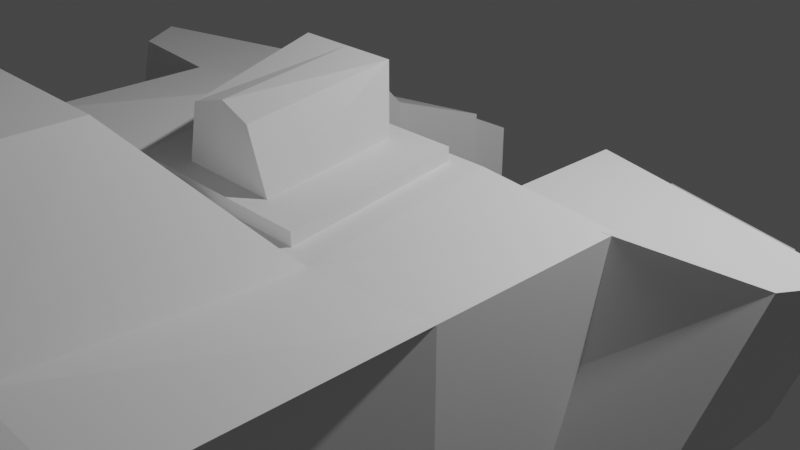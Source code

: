 # Source: shit_spaceship.blend  (saved by Blender 2.80.75; exported with 4.5.12 LTS)
import bpy
from mathutils import Matrix  # noqa: F401  (used for matrix-valued properties, if any)

bpy.ops.wm.read_factory_settings(use_empty=True)
scene = bpy.context.scene
scene.name = 'Scene'

# ---- collections
col_collection = bpy.data.collections.new('Collection'); scene.collection.children.link(col_collection)

# ---- materials (node trees are filled in below, after node groups)
mat_material = bpy.data.materials.new('Material')
mat_material.alpha_threshold = 0.0
mat_material.use_transparent_shadow = False
mat_material.line_color = (0.0, 0.0, 0.0, 1.0)
mat_material_002 = bpy.data.materials.new('Material.002')
mat_material_002.alpha_threshold = 0.0
mat_material_002.use_transparent_shadow = False
mat_material_002.line_color = (0.0, 0.0, 0.0, 1.0)

# ---- material node trees
mat_material.use_nodes = True; mat_material.node_tree.nodes.clear()
_N = mat_material.node_tree.nodes; _L = mat_material.node_tree.links
n0 = _N.new('ShaderNodeOutputMaterial'); n0.name = 'Material Output'; n0.location = (300, 300)
n1 = _N.new('ShaderNodeBsdfPrincipled'); n1.name = 'Principled BSDF'; n1.location = (10, 300)
n1.distribution = 'GGX'
n1.subsurface_method = 'BURLEY'
n1.inputs[2].default_value = 0.4
n1.inputs[3].default_value = 1.45
n1.inputs[27].default_value = (0.0, 0.0, 0.0, 1.0)
n1.inputs[28].default_value = 1.0
_L.new(n1.outputs[0], n0.inputs[0])
n0.is_active_output = True
mat_material_002.use_nodes = True; mat_material_002.node_tree.nodes.clear()
_N = mat_material_002.node_tree.nodes; _L = mat_material_002.node_tree.links
n0 = _N.new('ShaderNodeOutputMaterial'); n0.name = 'Material Output'; n0.location = (300, 300)
n1 = _N.new('ShaderNodeBsdfPrincipled'); n1.name = 'Principled BSDF'; n1.location = (10, 300)
n1.distribution = 'GGX'
n1.subsurface_method = 'BURLEY'
n1.inputs[2].default_value = 0.4
n1.inputs[3].default_value = 1.45
n1.inputs[27].default_value = (0.0, 0.0, 0.0, 1.0)
n1.inputs[28].default_value = 1.0
_L.new(n1.outputs[0], n0.inputs[0])
n0.is_active_output = True

# ---- world
world_world = bpy.data.worlds.new('World'); scene.world = world_world
world_world.use_nodes = True; world_world.node_tree.nodes.clear()
_N = world_world.node_tree.nodes; _L = world_world.node_tree.links
n0 = _N.new('ShaderNodeOutputWorld'); n0.name = 'World Output'; n0.location = (300, 300)
n1 = _N.new('ShaderNodeBackground'); n1.name = 'Background'; n1.location = (10, 300)
n1.inputs[0].default_value = (0.05088, 0.05088, 0.05088, 1.0)
_L.new(n1.outputs[0], n0.inputs[0])
n0.is_active_output = True
world_world.color = (0.05088, 0.05088, 0.05088)
world_world.use_sun_shadow = False
world_world.sun_shadow_jitter_overblur = 0.0

# ---- cameras
cam_camera = bpy.data.cameras.new('Camera')
cam_camera.clip_end = 100.0
cam_camera.ortho_scale = 7.314

# ---- lights
light_light = bpy.data.lights.new('Light', 'POINT')
light_light.transmission_factor = 0.0
light_light.energy = 1000.0
light_light.shadow_soft_size = 0.1
light_light.shadow_maximum_resolution = 0.006
light_light.use_absolute_resolution = True

# ---- meshes
me_cube = bpy.data.meshes.new('Cube')
me_cube.from_pydata([(1.0, 1.0, 1.0), (1.0, 1.0, -1.0), (1.0, -0.4943, 1.0), (1.0, -1.0, -1.0), (-1.805, 0.2699, 1.0), (-1.0, 1.0, -1.0), (-1.463, -0.2699, 1.0), (-1.0, -1.0, -1.0), (0.8432, 1.691, -0.8497), (-0.3524, 1.691, -0.8497), (0.8432, 1.691, 0.3459), (-0.8337, 1.255, 0.3459), (1.255, 2.603, -1.122), (0.05946, 2.603, -1.122), (1.255, 2.603, 0.07385), (-0.4218, 2.167, 0.07385), (1.255, 2.603, -1.122), (0.05946, 2.603, -1.122), (1.255, 2.603, 0.07385), (-0.4218, 2.167, 0.07385), (1.255, 2.603, -1.122), (0.05946, 2.603, -1.122), (1.255, 2.603, 0.07385), (-0.4218, 2.167, 0.07385), (1.194, 2.584, -1.06), (0.1015, 2.6, -1.058), (1.191, 2.603, 0.01209), (-0.3267, 2.191, 0.009626), (1.266, 3.111, -1.216), (1.194, 2.584, -1.06), (0.1015, 2.6, -1.058), (0.2578, 3.106, -1.218), (1.265, 3.114, -0.2432), (1.191, 2.603, 0.01209), (-0.3267, 2.191, 0.009626), (-0.1326, 2.748, -0.2439)], [], [(0, 4, 6, 2), (3, 2, 6, 7), (7, 6, 4, 5), (5, 1, 3, 7), (1, 0, 2, 3), (5, 4, 11, 9), (9, 11, 15, 13), (1, 5, 9, 8), (4, 0, 10, 11), (0, 1, 8, 10), (29, 33, 26, 24), (8, 9, 13, 12), (11, 10, 14, 15), (10, 8, 12, 14), (17, 16, 12, 13), (16, 18, 14, 12), (19, 17, 13, 15), (18, 19, 15, 14), (21, 20, 16, 17), (20, 22, 18, 16), (23, 21, 17, 19), (22, 23, 19, 18), (25, 24, 20, 21), (24, 26, 22, 20), (27, 25, 21, 23), (26, 27, 23, 22), (31, 35, 32, 28), (34, 30, 25, 27), (33, 34, 27, 26), (29, 30, 31, 28), (33, 29, 28, 32), (35, 31, 30, 34), (34, 33, 32, 35), (30, 29, 24, 25)])
_uv = me_cube.uv_layers.new(name='UVMap')
_uv.uv.foreach_set('vector', [0.375, 0.0, 0.625, 0.0, 0.625, 0.25, 0.375, 0.25, 0.375, 0.25, 0.625, 0.25, 0.625, 0.5, 0.375, 0.5, 0.375, 0.5, 0.625, 0.5, 0.625, 0.75, 0.375, 0.75, 0.375, 0.75, 0.625, 0.75, 0.625, 1.0, 0.375, 1.0, 0.125, 0.5, 0.375, 0.5, 0.375, 0.75, 0.125, 0.75, 0.375, 0.75, 0.625, 0.75, 0.625, 0.75, 0.375, 0.75, 0.375, 0.75, 0.625, 0.75, 0.625, 0.75, 0.375, 0.75, 0.625, 0.75, 0.375, 0.75, 0.375, 0.75, 0.625, 0.75, 0.625, 0.0, 0.375, 0.0, 0.375, 0.0, 0.625, 0.0, 0.375, 0.5, 0.125, 0.5, 0.125, 0.5, 0.375, 0.5, 0.6383, 0.7375, 0.8617, 0.74, 0.8617, 0.74, 0.6383, 0.7375, 0.625, 0.75, 0.375, 0.75, 0.375, 0.75, 0.625, 0.75, 0.625, 0.0, 0.375, 0.0, 0.375, 0.0, 0.625, 0.0, 0.375, 0.5, 0.125, 0.5, 0.125, 0.5, 0.375, 0.5, 0.625, 0.5, 0.625, 0.75, 0.625, 0.75, 0.625, 0.5, 0.625, 0.75, 0.625, 0.75, 0.625, 0.75, 0.625, 0.75, 0.875, 0.5, 0.625, 0.5, 0.625, 0.5, 0.875, 0.5, 0.875, 0.75, 0.875, 0.5, 0.875, 0.5, 0.875, 0.75, 0.625, 0.5, 0.625, 0.75, 0.625, 0.75, 0.625, 0.5, 0.625, 0.75, 0.625, 0.75, 0.625, 0.75, 0.625, 0.75, 0.875, 0.5, 0.625, 0.5, 0.625, 0.5, 0.875, 0.5, 0.875, 0.75, 0.875, 0.5, 0.875, 0.5, 0.875, 0.75, 0.6379, 0.513, 0.6383, 0.7375, 0.625, 0.75, 0.625, 0.5, 0.6383, 0.7375, 0.8617, 0.74, 0.875, 0.75, 0.625, 0.75, 0.862, 0.5105, 0.6379, 0.513, 0.625, 0.5, 0.875, 0.5, 0.8617, 0.74, 0.862, 0.5105, 0.875, 0.5, 0.875, 0.75, 0.6478, 0.5227, 0.8519, 0.5189, 0.8514, 0.7321, 0.6485, 0.7281, 0.862, 0.5105, 0.6379, 0.513, 0.6379, 0.513, 0.862, 0.5105, 0.8617, 0.74, 0.862, 0.5105, 0.862, 0.5105, 0.8617, 0.74, 0.6383, 0.7375, 0.6379, 0.513, 0.6478, 0.5227, 0.6485, 0.7281, 0.8617, 0.74, 0.6383, 0.7375, 0.6485, 0.7281, 0.8514, 0.7321, 0.8519, 0.5189, 0.6478, 0.5227, 0.6379, 0.513, 0.862, 0.5105, 0.862, 0.5105, 0.8617, 0.74, 0.8514, 0.7321, 0.8519, 0.5189, 0.6379, 0.513, 0.6383, 0.7375, 0.6383, 0.7375, 0.6379, 0.513])
me_cube.materials.append(mat_material)
me_cube.use_remesh_preserve_volume = False
me_cube.use_remesh_preserve_attributes = False
me_cube.use_mirror_vertex_groups = False
me_cube.update()
me_cube_002 = bpy.data.meshes.new('Cube.002')
me_cube_002.from_pydata([(1.0, 1.0, 1.0), (1.0, 1.0, -1.0), (1.0, -0.4943, 1.0), (1.0, -1.0, -1.0), (-1.805, 0.2699, 1.0), (-1.0, 1.0, -1.0), (-1.463, -0.2699, 1.0), (-1.0, -1.0, -1.0), (0.8432, 1.691, -0.8497), (-0.3524, 1.691, -0.8497), (0.8432, 1.691, 0.3459), (-0.8337, 1.255, 0.3459), (1.255, 2.603, -1.122), (0.05946, 2.603, -1.122), (1.255, 2.603, 0.07385), (-0.4218, 2.167, 0.07385), (1.255, 2.603, -1.122), (0.05946, 2.603, -1.122), (1.255, 2.603, 0.07385), (-0.4218, 2.167, 0.07385), (1.255, 2.603, -1.122), (0.05946, 2.603, -1.122), (1.255, 2.603, 0.07385), (-0.4218, 2.167, 0.07385), (1.194, 2.584, -1.06), (0.1015, 2.6, -1.058), (1.191, 2.603, 0.01209), (-0.3267, 2.191, 0.009626), (1.266, 3.111, -1.216), (1.194, 2.584, -1.06), (0.1015, 2.6, -1.058), (0.2578, 3.106, -1.218), (1.265, 3.114, -0.2432), (1.191, 2.603, 0.01209), (-0.3267, 2.191, 0.009626), (-0.1326, 2.748, -0.2439)], [], [(0, 4, 6, 2), (3, 2, 6, 7), (7, 6, 4, 5), (5, 1, 3, 7), (1, 0, 2, 3), (5, 4, 11, 9), (9, 11, 15, 13), (1, 5, 9, 8), (4, 0, 10, 11), (0, 1, 8, 10), (29, 33, 26, 24), (8, 9, 13, 12), (11, 10, 14, 15), (10, 8, 12, 14), (17, 16, 12, 13), (16, 18, 14, 12), (19, 17, 13, 15), (18, 19, 15, 14), (21, 20, 16, 17), (20, 22, 18, 16), (23, 21, 17, 19), (22, 23, 19, 18), (25, 24, 20, 21), (24, 26, 22, 20), (27, 25, 21, 23), (26, 27, 23, 22), (31, 35, 32, 28), (34, 30, 25, 27), (33, 34, 27, 26), (29, 30, 31, 28), (33, 29, 28, 32), (35, 31, 30, 34), (34, 33, 32, 35), (30, 29, 24, 25)])
_uv = me_cube_002.uv_layers.new(name='UVMap')
_uv.uv.foreach_set('vector', [0.375, 0.0, 0.625, 0.0, 0.625, 0.25, 0.375, 0.25, 0.375, 0.25, 0.625, 0.25, 0.625, 0.5, 0.375, 0.5, 0.375, 0.5, 0.625, 0.5, 0.625, 0.75, 0.375, 0.75, 0.375, 0.75, 0.625, 0.75, 0.625, 1.0, 0.375, 1.0, 0.125, 0.5, 0.375, 0.5, 0.375, 0.75, 0.125, 0.75, 0.375, 0.75, 0.625, 0.75, 0.625, 0.75, 0.375, 0.75, 0.375, 0.75, 0.625, 0.75, 0.625, 0.75, 0.375, 0.75, 0.625, 0.75, 0.375, 0.75, 0.375, 0.75, 0.625, 0.75, 0.625, 0.0, 0.375, 0.0, 0.375, 0.0, 0.625, 0.0, 0.375, 0.5, 0.125, 0.5, 0.125, 0.5, 0.375, 0.5, 0.6383, 0.7375, 0.8617, 0.74, 0.8617, 0.74, 0.6383, 0.7375, 0.625, 0.75, 0.375, 0.75, 0.375, 0.75, 0.625, 0.75, 0.625, 0.0, 0.375, 0.0, 0.375, 0.0, 0.625, 0.0, 0.375, 0.5, 0.125, 0.5, 0.125, 0.5, 0.375, 0.5, 0.625, 0.5, 0.625, 0.75, 0.625, 0.75, 0.625, 0.5, 0.625, 0.75, 0.625, 0.75, 0.625, 0.75, 0.625, 0.75, 0.875, 0.5, 0.625, 0.5, 0.625, 0.5, 0.875, 0.5, 0.875, 0.75, 0.875, 0.5, 0.875, 0.5, 0.875, 0.75, 0.625, 0.5, 0.625, 0.75, 0.625, 0.75, 0.625, 0.5, 0.625, 0.75, 0.625, 0.75, 0.625, 0.75, 0.625, 0.75, 0.875, 0.5, 0.625, 0.5, 0.625, 0.5, 0.875, 0.5, 0.875, 0.75, 0.875, 0.5, 0.875, 0.5, 0.875, 0.75, 0.6379, 0.513, 0.6383, 0.7375, 0.625, 0.75, 0.625, 0.5, 0.6383, 0.7375, 0.8617, 0.74, 0.875, 0.75, 0.625, 0.75, 0.862, 0.5105, 0.6379, 0.513, 0.625, 0.5, 0.875, 0.5, 0.8617, 0.74, 0.862, 0.5105, 0.875, 0.5, 0.875, 0.75, 0.6478, 0.5227, 0.8519, 0.5189, 0.8514, 0.7321, 0.6485, 0.7281, 0.862, 0.5105, 0.6379, 0.513, 0.6379, 0.513, 0.862, 0.5105, 0.8617, 0.74, 0.862, 0.5105, 0.862, 0.5105, 0.8617, 0.74, 0.6383, 0.7375, 0.6379, 0.513, 0.6478, 0.5227, 0.6485, 0.7281, 0.8617, 0.74, 0.6383, 0.7375, 0.6485, 0.7281, 0.8514, 0.7321, 0.8519, 0.5189, 0.6478, 0.5227, 0.6379, 0.513, 0.862, 0.5105, 0.862, 0.5105, 0.8617, 0.74, 0.8514, 0.7321, 0.8519, 0.5189, 0.6379, 0.513, 0.6383, 0.7375, 0.6383, 0.7375, 0.6379, 0.513])
me_cube_002.materials.append(mat_material_002)
me_cube_002.use_remesh_preserve_volume = False
me_cube_002.use_remesh_preserve_attributes = False
me_cube_002.use_mirror_vertex_groups = False
me_cube_002.update()
me_cube_003 = bpy.data.meshes.new('Cube.003')
me_cube_003.from_pydata([(-1.0, -1.0, -1.0), (-1.0, -1.0, 1.0), (-1.0, 1.0, -1.0), (-1.0, 1.0, 1.0), (1.0, -1.0, -1.0), (1.0, -1.0, 1.0), (1.0, 1.0, -1.0), (1.0, 1.0, 1.0), (-0.6926, -6.461, -0.6926), (-0.6926, -6.461, 0.6926), (0.6926, -6.461, 0.6926), (0.6926, -6.461, -0.6926), (1.0, -3.641, 1.0), (-1.0, -3.593, 1.0), (0.0, 1.0, -0.8137), (0.0, 1.0, 0.8137), (0.0, -1.0, -1.0), (0.0, -0.883, 0.89), (0.0, -6.461, -0.6544), (0.0, -6.461, 0.6544), (0.0, -3.617, 1.0), (0.3137, 1.0, 0.8137), (0.5, -1.0, -1.0), (0.3081, -6.461, -0.6544), (0.5, -3.629, 1.0), (0.3137, 1.0, -0.8137), (0.3899, -0.883, 0.89), (0.3081, -6.461, 0.6544), (-0.3137, 1.0, -0.8137), (-0.3899, -0.883, 0.89), (-0.3081, -6.461, 0.6544), (-0.3137, 1.0, 0.8137), (-0.5, -1.0, -1.0), (-0.3081, -6.461, -0.6544), (-0.5, -3.605, 1.0), (0.5, 1.0, -1.0), (0.0, 1.0, -1.0), (-0.3899, 0.883, 1.11), (0.0, 0.883, 1.11), (0.3899, 0.883, 1.11), (-0.5, 1.0, -1.0), (0.1043, 0.8352, 0.7094), (-0.1043, 0.8352, 0.7094), (0.0, 0.8765, 0.8137), (-0.1043, 0.8352, -0.7094), (0.1043, 0.8352, -0.7094), (0.0, 0.8765, -0.8137), (0.2094, 0.8352, -0.7094), (0.3137, 0.8765, -0.8137), (-0.2094, 0.8352, 0.7094), (-0.3137, 0.8765, 0.8137), (0.3137, 0.8765, 0.8137), (0.2094, 0.8352, 0.7094), (-0.2094, 0.8352, -0.7094), (-0.3137, 0.8765, -0.8137), (0.04133, 0.8352, 0.7724), (0.04133, 0.8352, -0.7724), (-0.04133, 0.8352, -0.7724), (-0.04133, 0.8352, 0.7724), (0.2724, 0.8352, -0.7724), (-0.2724, 0.8352, 0.7724), (0.2724, 0.8352, 0.7724), (-0.2724, 0.8352, -0.7724), (0.1109, 0.9923, 0.6197), (0.1109, 0.9923, -0.6197), (-0.1096, 0.9923, -0.6379), (-0.1096, 0.9923, 0.6379), (0.2028, 0.9923, -0.6197), (-0.2041, 0.9923, 0.6379), (0.2028, 0.9923, 0.6197), (-0.2041, 0.9923, -0.6379), (-0.5, -3.605, 1.0), (0.0, -3.617, 1.0), (0.0, -6.461, 0.6926), (-0.3463, -6.461, 0.6926), (0.2641, -2.267, 2.267), (-0.01815, -2.267, 2.267), (0.1773, -5.35, 2.093), (-0.01815, -5.35, 2.093), (-0.3004, -3.738, 2.267), (-0.01815, -3.745, 2.267), (0.2641, -3.751, 2.267), (-0.3004, -2.267, 2.267), (-0.3004, -3.738, 2.267), (-0.01815, -3.745, 2.267), (-0.01815, -5.35, 2.093), (-0.2136, -5.35, 2.093), (-0.5, 0.9923, 1.124), (0.0, 0.9923, 1.124), (0.5, -0.9923, 0.8763), (0.0, -0.9923, 0.8763), (0.5, 0.9923, 1.124), (-0.5, -0.9923, 0.8763), (0.0, 0.883, 1.249), (0.0, -0.6889, 1.053), (-0.1943, 0.6889, 1.224), (0.1943, -0.6889, 1.053), (0.1943, 0.6889, 1.224), (-0.1943, -0.6889, 1.053), (-0.3899, 0.883, 1.249), (0.0, 0.6889, 1.224), (0.3899, -0.883, 1.029), (0.0, -0.883, 1.029), (0.3899, 0.883, 1.249), (-0.3899, -0.883, 1.029), (0.0, 0.6889, 1.951), (0.0, -0.6889, 1.779), (-0.1943, 0.6889, 1.951), (0.1189, -0.6954, 1.658), (0.1943, 0.6889, 1.951), (-0.1432, -0.6954, 1.658), (0.07298, 0.6889, 1.483), (0.1442, 0.6889, 1.484), (0.1567, 0.6889, 1.634), (0.1086, 0.6889, 1.816), (0.05769, 0.6889, 1.815), (0.03498, 0.6889, 1.652), (-0.09513, 0.6889, 1.427), (-0.03599, 0.6889, 1.474), (-0.0319, 0.6889, 1.689), (-0.08277, 0.6889, 1.819), (-0.1457, 0.6889, 1.735), (-0.1534, 0.6889, 1.565), (-0.127, 0.6889, 1.459), (0.09273, 0.6179, 1.508), (0.1214, 0.6179, 1.508), (0.1317, 0.6179, 1.631), (0.08959, 0.6179, 1.791), (0.07928, 0.6179, 1.791), (0.0601, 0.6179, 1.653), (-0.09327, 0.6179, 1.457), (-0.05805, 0.6179, 1.485), (-0.05425, 0.6179, 1.685), (-0.08898, 0.6179, 1.774), (-0.1238, 0.6179, 1.727), (-0.131, 0.6179, 1.567), (-0.1069, 0.6179, 1.471), (0.07298, 0.6179, 1.483), (0.1442, 0.6179, 1.484), (0.1567, 0.6179, 1.634), (0.1086, 0.6179, 1.816), (0.05769, 0.6179, 1.815), (0.03498, 0.6179, 1.652), (-0.09513, 0.6179, 1.427), (-0.03599, 0.6179, 1.474), (-0.0319, 0.6179, 1.689), (-0.08277, 0.6179, 1.819), (-0.1457, 0.6179, 1.735), (-0.1534, 0.6179, 1.565), (-0.127, 0.6179, 1.459), (0.09273, 0.6523, 1.508), (0.1214, 0.6523, 1.508), (0.1317, 0.6523, 1.631), (0.08959, 0.6523, 1.791), (0.07928, 0.6523, 1.791), (0.0601, 0.6523, 1.653), (-0.09327, 0.6523, 1.457), (-0.05805, 0.6523, 1.485), (-0.05425, 0.6523, 1.685), (-0.08898, 0.6523, 1.774), (-0.1238, 0.6523, 1.727), (-0.131, 0.6523, 1.567), (-0.1069, 0.6523, 1.471), (0.5, -1.075, -1.719), (1.0, -1.075, -1.719), (0.3463, -6.071, -1.412), (0.6926, -6.071, -1.412), (-1.0, -1.075, -1.719), (-0.6926, -6.071, -1.412), (-0.5, -1.075, -1.719), (-0.3463, -6.071, -1.412), (-0.3463, -6.461, -0.6926), (0.0, -6.461, -0.6926), (0.3463, -6.461, 0.6926), (0.0, -6.461, 0.6926), (0.3463, -6.461, -0.6926), (-0.3463, -6.461, 0.6926), (0.0, -6.293, 0.6544), (0.0, -6.293, -0.6544), (-0.3081, -6.293, -0.6544), (0.3081, -6.293, 0.6544), (0.3081, -6.293, -0.6544), (-0.3081, -6.293, 0.6544)], [], [(0, 1, 3, 2), (35, 91, 7, 6), (6, 7, 5, 4), (92, 1, 13, 34), (35, 6, 4, 22), (87, 3, 1, 92), (171, 176, 9, 8), (4, 5, 12, 10, 11), (1, 0, 8, 9, 13), (4, 11, 166, 164), (34, 13, 9, 176), (173, 24, 81, 77), (32, 16, 172, 171), (27, 19, 177, 180), (39, 38, 93, 103), (40, 36, 16, 32), (34, 20, 80, 79), (45, 41, 63, 64), (5, 89, 24, 12), (7, 91, 89, 5), (11, 10, 173, 175), (12, 24, 173, 10), (16, 22, 175, 172), (36, 35, 22, 16), (21, 25, 48, 51), (2, 3, 87, 40), (2, 40, 32, 0), (171, 8, 168, 170), (20, 34, 71, 72), (23, 27, 180, 181), (29, 17, 102, 104), (92, 34, 79, 82), (14, 25, 35, 36), (15, 31, 87, 88), (21, 15, 88, 91), (25, 21, 91, 35), (28, 14, 36, 40), (31, 28, 40, 87), (31, 15, 43, 50), (15, 21, 51, 43), (14, 28, 54, 46), (28, 31, 50, 54), (25, 14, 46, 48), (55, 58, 43), (57, 56, 46), (55, 56, 57, 58), (48, 46, 56, 59), (50, 43, 58, 60), (43, 51, 61, 55), (51, 48, 59, 61), (46, 54, 62, 57), (60, 62, 54, 50), (47, 45, 64, 67), (41, 45, 56, 55), (44, 42, 58, 57), (45, 47, 59, 56), (42, 49, 60, 58), (52, 41, 55, 61), (47, 52, 61, 59), (53, 44, 57, 62), (49, 53, 62, 60), (70, 68, 66, 65), (64, 63, 69, 67), (53, 49, 68, 70), (52, 47, 67, 69), (49, 42, 66, 68), (42, 44, 65, 66), (44, 53, 70, 65), (41, 52, 69, 63), (71, 74, 86, 83), (34, 176, 74, 71), (174, 20, 72, 73), (176, 174, 73, 74), (81, 80, 78, 77), (75, 76, 80, 81), (76, 82, 79, 80), (84, 83, 86, 85), (72, 71, 83, 84), (89, 90, 76, 75), (24, 89, 75, 81), (20, 174, 78, 80), (73, 72, 84, 85), (90, 92, 82, 76), (74, 73, 85, 86), (174, 173, 77, 78), (37, 38, 88, 87), (26, 17, 90, 89), (38, 39, 91, 88), (39, 26, 89, 91), (17, 29, 92, 90), (29, 37, 87, 92), (97, 100, 105, 116, 111, 112, 113, 109), (98, 94, 106, 110), (38, 37, 99, 93), (37, 29, 104, 99), (26, 39, 103, 101), (17, 26, 101, 102), (95, 100, 93, 99), (96, 94, 102, 101), (100, 97, 103, 93), (97, 96, 101, 103), (94, 98, 104, 102), (98, 95, 99, 104), (109, 105, 106, 108), (105, 107, 110, 106), (100, 95, 122, 123, 117, 118, 119, 105), (95, 98, 110, 107), (96, 97, 109, 108), (94, 96, 108, 106), (109, 113, 114, 115, 116, 105), (115, 114, 140, 141), (105, 119, 120, 121, 122, 95, 107), (120, 119, 145, 146), (131, 130, 156, 157), (129, 128, 154, 155), (121, 120, 146, 147), (116, 115, 141, 142), (122, 121, 147, 148), (111, 116, 142, 137), (123, 122, 148, 149), (117, 123, 149, 143), (112, 111, 137, 138), (118, 117, 143, 144), (113, 112, 138, 139), (119, 118, 144, 145), (114, 113, 139, 140), (124, 125, 138, 137), (125, 126, 139, 138), (126, 127, 140, 139), (127, 128, 141, 140), (128, 129, 142, 141), (129, 124, 137, 142), (130, 131, 144, 143), (131, 132, 145, 144), (132, 133, 146, 145), (133, 134, 147, 146), (134, 135, 148, 147), (135, 136, 149, 148), (136, 130, 143, 149), (154, 153, 152, 151, 150, 155), (160, 159, 158, 157, 156, 162, 161), (124, 129, 155, 150), (132, 131, 157, 158), (133, 132, 158, 159), (125, 124, 150, 151), (134, 133, 159, 160), (126, 125, 151, 152), (135, 134, 160, 161), (127, 126, 152, 153), (136, 135, 161, 162), (128, 127, 153, 154), (130, 136, 162, 156), (163, 164, 166, 165), (167, 169, 170, 168), (175, 22, 163, 165), (11, 175, 165, 166), (0, 32, 169, 167), (22, 4, 164, 163), (8, 0, 167, 168), (32, 171, 170, 169), (18, 33, 171, 172), (19, 27, 173, 174), (23, 18, 172, 175), (27, 23, 175, 173), (30, 19, 174, 176), (33, 30, 176, 171), (181, 180, 177, 178), (178, 177, 182, 179), (19, 30, 182, 177), (18, 23, 181, 178), (33, 18, 178, 179), (30, 33, 179, 182)])
_uv = me_cube_003.uv_layers.new(name='UVMap')
_uv.uv.foreach_set('vector', [0.375, 0.0, 0.625, 0.0, 0.625, 0.25, 0.375, 0.25, 0.375, 0.4375, 0.625, 0.4375, 0.625, 0.5, 0.375, 0.5, 0.375, 0.5, 0.625, 0.5, 0.625, 0.75, 0.375, 0.75, 0.8125, 0.75, 0.875, 0.75, 0.875, 0.75, 0.8125, 0.75, 0.3125, 0.5, 0.375, 0.5, 0.375, 0.75, 0.3125, 0.75, 0.8125, 0.5, 0.875, 0.5, 0.875, 0.75, 0.8125, 0.75, 0.375, 0.9375, 0.625, 0.9375, 0.625, 1.0, 0.375, 1.0, 0.375, 0.75, 0.625, 0.75, 0.625, 0.75, 0.625, 0.75, 0.375, 0.75, 0.625, 0.0, 0.375, 0.0, 0.375, 0.0, 0.625, 0.0, 0.625, 0.0, 0.375, 0.75, 0.375, 0.75, 0.375, 0.75, 0.375, 0.75, 0.8125, 0.75, 0.875, 0.75, 0.875, 0.75, 0.8125, 0.75, 0.6875, 0.75, 0.6875, 0.75, 0.6875, 0.75, 0.6875, 0.75, 0.1875, 0.75, 0.25, 0.75, 0.25, 0.75, 0.1875, 0.75, 0.6181, 0.8194, 0.6181, 0.875, 0.6181, 0.875, 0.6181, 0.8194, 0.7013, 0.5138, 0.75, 0.5138, 0.75, 0.5138, 0.7013, 0.5138, 0.1875, 0.5, 0.25, 0.5, 0.25, 0.75, 0.1875, 0.75, 0.8125, 0.75, 0.75, 0.75, 0.75, 0.75, 0.8125, 0.75, 0.4113, 0.388, 0.5887, 0.388, 0.5887, 0.388, 0.4113, 0.388, 0.625, 0.75, 0.6875, 0.75, 0.6875, 0.75, 0.625, 0.75, 0.625, 0.5, 0.6875, 0.5, 0.6875, 0.75, 0.625, 0.75, 0.375, 0.75, 0.625, 0.75, 0.625, 0.8125, 0.375, 0.8125, 0.625, 0.75, 0.6875, 0.75, 0.6875, 0.75, 0.625, 0.75, 0.25, 0.75, 0.3125, 0.75, 0.3125, 0.75, 0.25, 0.75, 0.25, 0.5, 0.3125, 0.5, 0.3125, 0.75, 0.25, 0.75, 0.6017, 0.4142, 0.3983, 0.4142, 0.3983, 0.4142, 0.6017, 0.4142, 0.375, 0.25, 0.625, 0.25, 0.625, 0.3125, 0.375, 0.3125, 0.125, 0.5, 0.1875, 0.5, 0.1875, 0.75, 0.125, 0.75, 0.375, 0.9375, 0.375, 1.0, 0.375, 1.0, 0.375, 0.9375, 0.75, 0.75, 0.8125, 0.75, 0.8125, 0.75, 0.75, 0.75, 0.3819, 0.8194, 0.6181, 0.8194, 0.6181, 0.8194, 0.3819, 0.8194, 0.7987, 0.7362, 0.75, 0.7362, 0.75, 0.7362, 0.7987, 0.7362, 0.8125, 0.75, 0.8125, 0.75, 0.8125, 0.75, 0.8125, 0.75, 0.3983, 0.375, 0.3983, 0.4142, 0.375, 0.4375, 0.375, 0.375, 0.6017, 0.375, 0.6017, 0.3358, 0.625, 0.3125, 0.625, 0.375, 0.6017, 0.4142, 0.6017, 0.375, 0.625, 0.375, 0.625, 0.4375, 0.3983, 0.4142, 0.6017, 0.4142, 0.625, 0.4375, 0.375, 0.4375, 0.3983, 0.3358, 0.3983, 0.375, 0.375, 0.375, 0.375, 0.3125, 0.6017, 0.3358, 0.3983, 0.3358, 0.375, 0.3125, 0.625, 0.3125, 0.6017, 0.3358, 0.6017, 0.375, 0.6017, 0.375, 0.6017, 0.3358, 0.6017, 0.375, 0.6017, 0.4142, 0.6017, 0.4142, 0.6017, 0.375, 0.3983, 0.375, 0.3983, 0.3358, 0.3983, 0.3358, 0.3983, 0.375, 0.3983, 0.3358, 0.6017, 0.3358, 0.6017, 0.3358, 0.3983, 0.3358, 0.3983, 0.4142, 0.3983, 0.375, 0.3983, 0.375, 0.3983, 0.4142, 0.5965, 0.3802, 0.5965, 0.3698, 0.6017, 0.375, 0.4035, 0.3698, 0.4035, 0.3802, 0.3983, 0.375, 0.5965, 0.3802, 0.4035, 0.3802, 0.4035, 0.3698, 0.5965, 0.3698, 0.3983, 0.4142, 0.3983, 0.375, 0.4035, 0.3802, 0.4035, 0.409, 0.6017, 0.3358, 0.6017, 0.375, 0.5965, 0.3698, 0.5965, 0.341, 0.6017, 0.375, 0.6017, 0.4142, 0.5965, 0.409, 0.5965, 0.3802, 0.6017, 0.4142, 0.3983, 0.4142, 0.4035, 0.409, 0.5965, 0.409, 0.3983, 0.375, 0.3983, 0.3358, 0.4035, 0.341, 0.4035, 0.3698, 0.5965, 0.341, 0.4035, 0.341, 0.3983, 0.3358, 0.6017, 0.3358, 0.4113, 0.4012, 0.4113, 0.388, 0.4113, 0.388, 0.4113, 0.4012, 0.5887, 0.388, 0.4113, 0.388, 0.4035, 0.3802, 0.5965, 0.3802, 0.4113, 0.362, 0.5887, 0.362, 0.5965, 0.3698, 0.4035, 0.3698, 0.4113, 0.388, 0.4113, 0.4012, 0.4035, 0.409, 0.4035, 0.3802, 0.5887, 0.362, 0.5887, 0.3488, 0.5965, 0.341, 0.5965, 0.3698, 0.5887, 0.4012, 0.5887, 0.388, 0.5965, 0.3802, 0.5965, 0.409, 0.4113, 0.4012, 0.5887, 0.4012, 0.5965, 0.409, 0.4035, 0.409, 0.4113, 0.3488, 0.4113, 0.362, 0.4035, 0.3698, 0.4035, 0.341, 0.5887, 0.3488, 0.4113, 0.3488, 0.4035, 0.341, 0.5965, 0.341, 0.4113, 0.3488, 0.5887, 0.3488, 0.5887, 0.362, 0.4113, 0.362, 0.4113, 0.388, 0.5887, 0.388, 0.5887, 0.4012, 0.4113, 0.4012, 0.4113, 0.3488, 0.5887, 0.3488, 0.5887, 0.3488, 0.4113, 0.3488, 0.5887, 0.4012, 0.4113, 0.4012, 0.4113, 0.4012, 0.5887, 0.4012, 0.5887, 0.3488, 0.5887, 0.362, 0.5887, 0.362, 0.5887, 0.3488, 0.5887, 0.362, 0.4113, 0.362, 0.4113, 0.362, 0.5887, 0.362, 0.4113, 0.362, 0.4113, 0.3488, 0.4113, 0.3488, 0.4113, 0.362, 0.5887, 0.388, 0.5887, 0.4012, 0.5887, 0.4012, 0.5887, 0.388, 0.8125, 0.75, 0.8125, 0.75, 0.8125, 0.75, 0.8125, 0.75, 0.8125, 0.75, 0.8125, 0.75, 0.8125, 0.75, 0.8125, 0.75, 0.75, 0.75, 0.75, 0.75, 0.75, 0.75, 0.75, 0.75, 0.625, 0.9375, 0.625, 0.875, 0.625, 0.875, 0.625, 0.9375, 0.6875, 0.75, 0.75, 0.75, 0.75, 0.75, 0.6875, 0.75, 0.6875, 0.75, 0.75, 0.75, 0.75, 0.75, 0.6875, 0.75, 0.75, 0.75, 0.8125, 0.75, 0.8125, 0.75, 0.75, 0.75, 0.75, 0.75, 0.8125, 0.75, 0.8125, 0.75, 0.75, 0.75, 0.75, 0.75, 0.8125, 0.75, 0.8125, 0.75, 0.75, 0.75, 0.6875, 0.75, 0.75, 0.75, 0.75, 0.75, 0.6875, 0.75, 0.6875, 0.75, 0.6875, 0.75, 0.6875, 0.75, 0.6875, 0.75, 0.75, 0.75, 0.75, 0.75, 0.75, 0.75, 0.75, 0.75, 0.75, 0.75, 0.75, 0.75, 0.75, 0.75, 0.75, 0.75, 0.75, 0.75, 0.8125, 0.75, 0.8125, 0.75, 0.75, 0.75, 0.625, 0.9375, 0.625, 0.875, 0.625, 0.875, 0.625, 0.9375, 0.625, 0.875, 0.625, 0.8125, 0.625, 0.8125, 0.625, 0.875, 0.7987, 0.5138, 0.75, 0.5138, 0.75, 0.5, 0.8125, 0.5, 0.7013, 0.7362, 0.75, 0.7362, 0.75, 0.75, 0.6875, 0.75, 0.75, 0.5138, 0.7013, 0.5138, 0.6875, 0.5, 0.75, 0.5, 0.7013, 0.5138, 0.7013, 0.7362, 0.6875, 0.75, 0.6875, 0.5, 0.75, 0.7362, 0.7987, 0.7362, 0.8125, 0.75, 0.75, 0.75, 0.7987, 0.7362, 0.7987, 0.5138, 0.8125, 0.5, 0.8125, 0.75, 0.7257, 0.5382, 0.75, 0.5382, 0.75, 0.5382, 0.7456, 0.5382, 0.7409, 0.5382, 0.732, 0.5382, 0.7304, 0.5382, 0.7257, 0.5382, 0.7743, 0.7118, 0.75, 0.7118, 0.75, 0.7118, 0.7743, 0.7118, 0.75, 0.5138, 0.7987, 0.5138, 0.7987, 0.5138, 0.75, 0.5138, 0.7987, 0.5138, 0.7987, 0.7362, 0.7987, 0.7362, 0.7987, 0.5138, 0.7013, 0.7362, 0.7013, 0.5138, 0.7013, 0.5138, 0.7013, 0.7362, 0.75, 0.7362, 0.7013, 0.7362, 0.7013, 0.7362, 0.75, 0.7362, 0.7743, 0.5382, 0.75, 0.5382, 0.75, 0.5138, 0.7987, 0.5138, 0.7257, 0.7118, 0.75, 0.7118, 0.75, 0.7362, 0.7013, 0.7362, 0.75, 0.5382, 0.7257, 0.5382, 0.7013, 0.5138, 0.75, 0.5138, 0.7257, 0.5382, 0.7257, 0.7118, 0.7013, 0.7362, 0.7013, 0.5138, 0.75, 0.7118, 0.7743, 0.7118, 0.7987, 0.7362, 0.75, 0.7362, 0.7743, 0.7118, 0.7743, 0.5382, 0.7987, 0.5138, 0.7987, 0.7362, 0.7257, 0.5382, 0.75, 0.5382, 0.75, 0.7118, 0.7257, 0.7118, 0.75, 0.5382, 0.7743, 0.5382, 0.7743, 0.7118, 0.75, 0.7118, 0.75, 0.5382, 0.7743, 0.5382, 0.7692, 0.5382, 0.7659, 0.5382, 0.7619, 0.5382, 0.7545, 0.5382, 0.754, 0.5382, 0.75, 0.5382, 0.7743, 0.5382, 0.7743, 0.7118, 0.7743, 0.7118, 0.7743, 0.5382, 0.7257, 0.7118, 0.7257, 0.5382, 0.7257, 0.5382, 0.7257, 0.7118, 0.75, 0.7118, 0.7257, 0.7118, 0.7257, 0.7118, 0.75, 0.7118, 0.7257, 0.5382, 0.7304, 0.5382, 0.7364, 0.5382, 0.7428, 0.5382, 0.7456, 0.5382, 0.75, 0.5382, 0.7428, 0.5382, 0.7364, 0.5382, 0.7364, 0.5382, 0.7428, 0.5382, 0.75, 0.5382, 0.754, 0.5382, 0.7603, 0.5382, 0.7682, 0.5382, 0.7692, 0.5382, 0.7743, 0.5382, 0.7743, 0.5382, 0.7603, 0.5382, 0.754, 0.5382, 0.754, 0.5382, 0.7603, 0.5382, 0.7573, 0.5382, 0.7617, 0.5382, 0.7617, 0.5382, 0.7573, 0.5382, 0.7425, 0.5382, 0.7401, 0.5382, 0.7401, 0.5382, 0.7425, 0.5382, 0.7682, 0.5382, 0.7603, 0.5382, 0.7603, 0.5382, 0.7682, 0.5382, 0.7456, 0.5382, 0.7428, 0.5382, 0.7428, 0.5382, 0.7456, 0.5382, 0.7692, 0.5382, 0.7682, 0.5382, 0.7682, 0.5382, 0.7692, 0.5382, 0.7409, 0.5382, 0.7456, 0.5382, 0.7456, 0.5382, 0.7409, 0.5382, 0.7659, 0.5382, 0.7692, 0.5382, 0.7692, 0.5382, 0.7659, 0.5382, 0.7619, 0.5382, 0.7659, 0.5382, 0.7659, 0.5382, 0.7619, 0.5382, 0.732, 0.5382, 0.7409, 0.5382, 0.7409, 0.5382, 0.732, 0.5382, 0.7545, 0.5382, 0.7619, 0.5382, 0.7619, 0.5382, 0.7545, 0.5382, 0.7304, 0.5382, 0.732, 0.5382, 0.732, 0.5382, 0.7304, 0.5382, 0.754, 0.5382, 0.7545, 0.5382, 0.7545, 0.5382, 0.754, 0.5382, 0.7364, 0.5382, 0.7304, 0.5382, 0.7304, 0.5382, 0.7364, 0.5382, 0.7384, 0.5382, 0.7348, 0.5382, 0.732, 0.5382, 0.7409, 0.5382, 0.7348, 0.5382, 0.7335, 0.5382, 0.7304, 0.5382, 0.732, 0.5382, 0.7335, 0.5382, 0.7388, 0.5382, 0.7364, 0.5382, 0.7304, 0.5382, 0.7388, 0.5382, 0.7401, 0.5382, 0.7428, 0.5382, 0.7364, 0.5382, 0.7401, 0.5382, 0.7425, 0.5382, 0.7456, 0.5382, 0.7428, 0.5382, 0.7425, 0.5382, 0.7384, 0.5382, 0.7409, 0.5382, 0.7456, 0.5382, 0.7617, 0.5382, 0.7573, 0.5382, 0.7545, 0.5382, 0.7619, 0.5382, 0.7573, 0.5382, 0.7568, 0.5382, 0.754, 0.5382, 0.7545, 0.5382, 0.7568, 0.5382, 0.7611, 0.5382, 0.7603, 0.5382, 0.754, 0.5382, 0.7611, 0.5382, 0.7655, 0.5382, 0.7682, 0.5382, 0.7603, 0.5382, 0.7655, 0.5382, 0.7664, 0.5382, 0.7692, 0.5382, 0.7682, 0.5382, 0.7664, 0.5382, 0.7634, 0.5382, 0.7659, 0.5382, 0.7692, 0.5382, 0.7634, 0.5382, 0.7617, 0.5382, 0.7619, 0.5382, 0.7659, 0.5382, 0.7401, 0.5382, 0.7388, 0.5382, 0.7335, 0.5382, 0.7348, 0.5382, 0.7384, 0.5382, 0.7425, 0.5382, 0.7655, 0.5382, 0.7611, 0.5382, 0.7568, 0.5382, 0.7573, 0.5382, 0.7617, 0.5382, 0.7634, 0.5382, 0.7664, 0.5382, 0.7384, 0.5382, 0.7425, 0.5382, 0.7425, 0.5382, 0.7384, 0.5382, 0.7568, 0.5382, 0.7573, 0.5382, 0.7573, 0.5382, 0.7568, 0.5382, 0.7611, 0.5382, 0.7568, 0.5382, 0.7568, 0.5382, 0.7611, 0.5382, 0.7348, 0.5382, 0.7384, 0.5382, 0.7384, 0.5382, 0.7348, 0.5382, 0.7655, 0.5382, 0.7611, 0.5382, 0.7611, 0.5382, 0.7655, 0.5382, 0.7335, 0.5382, 0.7348, 0.5382, 0.7348, 0.5382, 0.7335, 0.5382, 0.7664, 0.5382, 0.7655, 0.5382, 0.7655, 0.5382, 0.7664, 0.5382, 0.7388, 0.5382, 0.7335, 0.5382, 0.7335, 0.5382, 0.7388, 0.5382, 0.7634, 0.5382, 0.7664, 0.5382, 0.7664, 0.5382, 0.7634, 0.5382, 0.7401, 0.5382, 0.7388, 0.5382, 0.7388, 0.5382, 0.7401, 0.5382, 0.7617, 0.5382, 0.7634, 0.5382, 0.7634, 0.5382, 0.7617, 0.5382, 0.3125, 0.75, 0.375, 0.75, 0.375, 0.75, 0.3125, 0.75, 0.125, 0.75, 0.1875, 0.75, 0.1875, 0.75, 0.125, 0.75, 0.3125, 0.75, 0.3125, 0.75, 0.3125, 0.75, 0.3125, 0.75, 0.375, 0.75, 0.375, 0.8125, 0.375, 0.8125, 0.375, 0.75, 0.125, 0.75, 0.1875, 0.75, 0.1875, 0.75, 0.125, 0.75, 0.3125, 0.75, 0.375, 0.75, 0.375, 0.75, 0.3125, 0.75, 0.375, 0.0, 0.375, 0.0, 0.375, 0.0, 0.375, 0.0, 0.1875, 0.75, 0.1875, 0.75, 0.1875, 0.75, 0.1875, 0.75, 0.3819, 0.875, 0.3819, 0.9306, 0.375, 0.9375, 0.375, 0.875, 0.6181, 0.875, 0.6181, 0.8194, 0.625, 0.8125, 0.625, 0.875, 0.3819, 0.8194, 0.3819, 0.875, 0.375, 0.875, 0.375, 0.8125, 0.6181, 0.8194, 0.3819, 0.8194, 0.375, 0.8125, 0.625, 0.8125, 0.6181, 0.9306, 0.6181, 0.875, 0.625, 0.875, 0.625, 0.9375, 0.3819, 0.9306, 0.6181, 0.9306, 0.625, 0.9375, 0.375, 0.9375, 0.3819, 0.8194, 0.6181, 0.8194, 0.6181, 0.875, 0.3819, 0.875, 0.3819, 0.875, 0.6181, 0.875, 0.6181, 0.9306, 0.3819, 0.9306, 0.6181, 0.875, 0.6181, 0.9306, 0.6181, 0.9306, 0.6181, 0.875, 0.3819, 0.875, 0.3819, 0.8194, 0.3819, 0.8194, 0.3819, 0.875, 0.3819, 0.9306, 0.3819, 0.875, 0.3819, 0.875, 0.3819, 0.9306, 0.6181, 0.9306, 0.3819, 0.9306, 0.3819, 0.9306, 0.6181, 0.9306])
me_cube_003.use_remesh_preserve_volume = False
me_cube_003.use_remesh_preserve_attributes = False
me_cube_003.use_mirror_vertex_groups = False
me_cube_003.update()

# ---- objects
ob_cube = bpy.data.objects.new('Cube', me_cube)
ob_light = bpy.data.objects.new('Light', light_light)
ob_camera = bpy.data.objects.new('Camera', cam_camera)
ob_cube_001 = bpy.data.objects.new('Cube.001', me_cube_002)
ob_cube_002 = bpy.data.objects.new('Cube.002', me_cube_003)

# ---- transforms, parenting, visibility, modifiers, constraints
ob_cube.location = (-2.626, 0.0, 0.0)
ob_cube.lock_rotations_4d = False
ob_cube.empty_display_type = 'ARROWS'
ob_cube.lineart.crease_threshold = 0.0
ob_light.location = (4.076, 1.005, 5.904)
ob_light.rotation_euler = (0.6503, 0.05522, 1.866)
ob_light.lock_rotations_4d = False
ob_light.empty_display_type = 'ARROWS'
ob_light.color = (0.0, 0.0, 0.0, 0.0)
ob_light.lineart.crease_threshold = 0.0
ob_camera.location = (7.359, -6.926, 4.958)
ob_camera.rotation_euler = (1.109, 0.0, 0.8149)
ob_camera.lock_rotations_4d = False
ob_camera.empty_display_type = 'ARROWS'
ob_camera.color = (0.0, 0.0, 0.0, 0.0)
ob_camera.display_type = 'WIRE'
ob_camera.lineart.crease_threshold = 0.0
ob_cube_001.location = (2.736, 0.0, 0.0)
ob_cube_001.scale = (-1.0, 1.0, 1.0)
ob_cube_001.lock_rotations_4d = False
ob_cube_001.empty_display_type = 'ARROWS'
ob_cube_001.lineart.crease_threshold = 0.0
ob_cube_002.location = (0.0, -1.331, 0.0)
ob_cube_002.scale = (2.848, 1.0, 1.0)
ob_cube_002.lineart.crease_threshold = 0.0

# ---- collection membership
col_collection.objects.link(ob_cube)
col_collection.objects.link(ob_light)
col_collection.objects.link(ob_camera)
col_collection.objects.link(ob_cube_001)
col_collection.objects.link(ob_cube_002)

# ---- scene / render settings (as saved in the file)
scene.camera = ob_camera
scene.frame_start = 1; scene.frame_end = 250; scene.frame_set(1)
scene.render.engine = 'BLENDER_EEVEE_NEXT'
scene.cycles.use_denoising = False
scene.cycles.samples = 128
scene.cycles.sampling_pattern = 'TABULATED_SOBOL'
scene.cycles.use_adaptive_sampling = False
scene.cycles.use_light_tree = False
scene.view_settings.view_transform = 'Filmic'
bpy.context.view_layer.update()
